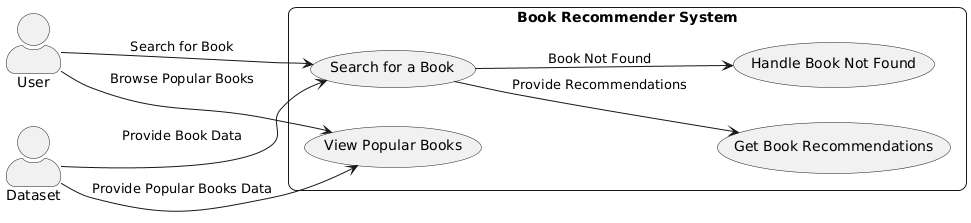

The diagram above was rendered by PlantUML. Its source (embedded in the PNG):
@startuml
left to right direction
skinparam actorStyle awesome
skinparam rectangle {
    RoundCorner 15
    Shadowing false
}

actor User as U
actor Dataset as D

rectangle "Book Recommender System" {
    usecase "Search for a Book" as UC1
    usecase "Get Book Recommendations" as UC2
    usecase "Handle Book Not Found" as UC3
    usecase "View Popular Books" as UC4
}

U --> UC1 : Search for Book
U --> UC4 : Browse Popular Books
UC1 --> UC2 : Provide Recommendations
UC1 --> UC3 : Book Not Found

D --> UC1 : Provide Book Data
D --> UC4 : Provide Popular Books Data
@enduml